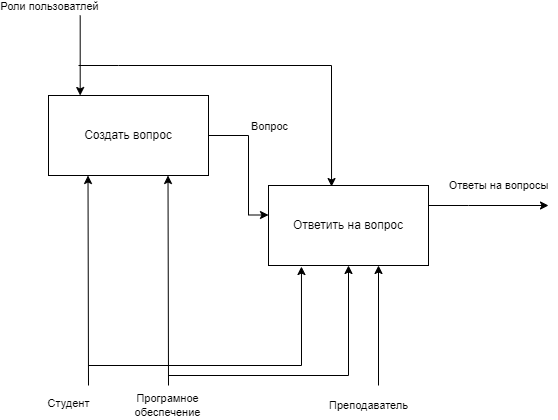

The diagram above was exported from draw.io. Its source (the exported page's mxGraphModel, read from the mxfile embedded in the PNG):
<mxGraphModel dx="1102" dy="857" grid="1" gridSize="10" guides="1" tooltips="1" connect="1" arrows="1" fold="1" page="1" pageScale="1" pageWidth="1100" pageHeight="850" math="0" shadow="0">
  <root>
    <mxCell id="0" />
    <mxCell id="1" parent="0" />
    <mxCell id="ST1EAoMBrcfzbudsEvQb-1" value="Ответить на вопрос" style="rounded=0;whiteSpace=wrap;html=1;" parent="1" vertex="1">
      <mxGeometry x="360" y="360" width="160" height="80" as="geometry" />
    </mxCell>
    <mxCell id="ST1EAoMBrcfzbudsEvQb-3" value="" style="endArrow=classic;html=1;rounded=0;" parent="1" edge="1">
      <mxGeometry width="50" height="50" relative="1" as="geometry">
        <mxPoint x="171.69" y="190" as="sourcePoint" />
        <mxPoint x="171.69" y="270" as="targetPoint" />
        <Array as="points">
          <mxPoint x="170.70999999999998" y="190" />
        </Array>
      </mxGeometry>
    </mxCell>
    <mxCell id="ST1EAoMBrcfzbudsEvQb-4" value="Роли пользоватлей" style="edgeLabel;html=1;align=center;verticalAlign=middle;resizable=0;points=[];" parent="ST1EAoMBrcfzbudsEvQb-3" vertex="1" connectable="0">
      <mxGeometry x="-0.3906" y="1" relative="1" as="geometry">
        <mxPoint x="-32" y="-34" as="offset" />
      </mxGeometry>
    </mxCell>
    <mxCell id="ST1EAoMBrcfzbudsEvQb-8" value="" style="endArrow=classic;html=1;rounded=0;entryX=0;entryY=0.5;entryDx=0;entryDy=0;exitX=1;exitY=0.5;exitDx=0;exitDy=0;edgeStyle=orthogonalEdgeStyle;" parent="1" source="mo6A66UwPAiBvvobN3tK-1" edge="1">
      <mxGeometry width="50" height="50" relative="1" as="geometry">
        <mxPoint x="220" y="389.5" as="sourcePoint" />
        <mxPoint x="360" y="389.5" as="targetPoint" />
        <Array as="points">
          <mxPoint x="340" y="310" />
          <mxPoint x="340" y="390" />
        </Array>
      </mxGeometry>
    </mxCell>
    <mxCell id="ST1EAoMBrcfzbudsEvQb-9" value="Вопрос" style="edgeLabel;html=1;align=center;verticalAlign=middle;resizable=0;points=[];" parent="ST1EAoMBrcfzbudsEvQb-8" vertex="1" connectable="0">
      <mxGeometry x="-0.8286" y="-1" relative="1" as="geometry">
        <mxPoint x="48" y="-11" as="offset" />
      </mxGeometry>
    </mxCell>
    <mxCell id="ST1EAoMBrcfzbudsEvQb-10" value="" style="endArrow=classic;html=1;rounded=0;entryX=0.25;entryY=1;entryDx=0;entryDy=0;" parent="1" edge="1">
      <mxGeometry width="50" height="50" relative="1" as="geometry">
        <mxPoint x="180" y="560" as="sourcePoint" />
        <mxPoint x="179.5" y="350" as="targetPoint" />
      </mxGeometry>
    </mxCell>
    <mxCell id="ST1EAoMBrcfzbudsEvQb-11" value="Студент" style="edgeLabel;html=1;align=center;verticalAlign=middle;resizable=0;points=[];" parent="ST1EAoMBrcfzbudsEvQb-10" vertex="1" connectable="0">
      <mxGeometry x="-0.32" y="1" relative="1" as="geometry">
        <mxPoint x="-19" y="88" as="offset" />
      </mxGeometry>
    </mxCell>
    <mxCell id="ST1EAoMBrcfzbudsEvQb-12" value="Програмное&lt;br&gt;обеспечение" style="endArrow=classic;html=1;rounded=0;entryX=0.75;entryY=1;entryDx=0;entryDy=0;" parent="1" edge="1">
      <mxGeometry x="-1" y="20" width="50" height="50" relative="1" as="geometry">
        <mxPoint x="260" y="560" as="sourcePoint" />
        <mxPoint x="259.5" y="350" as="targetPoint" />
        <mxPoint x="19" y="20" as="offset" />
      </mxGeometry>
    </mxCell>
    <mxCell id="ST1EAoMBrcfzbudsEvQb-13" value="" style="endArrow=classic;html=1;rounded=0;edgeStyle=orthogonalEdgeStyle;" parent="1" target="ST1EAoMBrcfzbudsEvQb-1" edge="1">
      <mxGeometry width="50" height="50" relative="1" as="geometry">
        <mxPoint x="260" y="550" as="sourcePoint" />
        <mxPoint x="750" y="350" as="targetPoint" />
        <Array as="points">
          <mxPoint x="440" y="550" />
        </Array>
      </mxGeometry>
    </mxCell>
    <mxCell id="ST1EAoMBrcfzbudsEvQb-14" value="" style="endArrow=classic;html=1;rounded=0;entryX=0.206;entryY=1.013;entryDx=0;entryDy=0;edgeStyle=orthogonalEdgeStyle;entryPerimeter=0;" parent="1" target="ST1EAoMBrcfzbudsEvQb-1" edge="1">
      <mxGeometry width="50" height="50" relative="1" as="geometry">
        <mxPoint x="180" y="540" as="sourcePoint" />
        <mxPoint x="750" y="350" as="targetPoint" />
        <Array as="points">
          <mxPoint x="393" y="540" />
        </Array>
      </mxGeometry>
    </mxCell>
    <mxCell id="ST1EAoMBrcfzbudsEvQb-17" value="Ответы на вопросы" style="endArrow=classic;html=1;rounded=0;exitX=1;exitY=0.5;exitDx=0;exitDy=0;edgeStyle=orthogonalEdgeStyle;" parent="1" source="ST1EAoMBrcfzbudsEvQb-1" edge="1">
      <mxGeometry x="0.2857" y="20" width="50" height="50" relative="1" as="geometry">
        <mxPoint x="700" y="400" as="sourcePoint" />
        <mxPoint x="640" y="380" as="targetPoint" />
        <Array as="points">
          <mxPoint x="520" y="380" />
          <mxPoint x="560" y="380" />
        </Array>
        <mxPoint as="offset" />
      </mxGeometry>
    </mxCell>
    <mxCell id="mo6A66UwPAiBvvobN3tK-1" value="Создать вопрос" style="rounded=0;whiteSpace=wrap;html=1;" parent="1" vertex="1">
      <mxGeometry x="140" y="270" width="160" height="80" as="geometry" />
    </mxCell>
    <mxCell id="mo6A66UwPAiBvvobN3tK-7" value="" style="endArrow=classic;html=1;rounded=0;edgeStyle=orthogonalEdgeStyle;entryX=0.394;entryY=0.013;entryDx=0;entryDy=0;entryPerimeter=0;" parent="1" target="ST1EAoMBrcfzbudsEvQb-1" edge="1">
      <mxGeometry width="50" height="50" relative="1" as="geometry">
        <mxPoint x="170" y="240" as="sourcePoint" />
        <mxPoint x="420" y="220" as="targetPoint" />
        <Array as="points">
          <mxPoint x="210" y="240" />
          <mxPoint x="423" y="240" />
        </Array>
      </mxGeometry>
    </mxCell>
    <mxCell id="mo6A66UwPAiBvvobN3tK-40" value="Преподаватель" style="endArrow=classic;html=1;rounded=0;entryX=0.75;entryY=1;entryDx=0;entryDy=0;" parent="1" edge="1">
      <mxGeometry x="-1" y="22" width="50" height="50" relative="1" as="geometry">
        <mxPoint x="470" y="560" as="sourcePoint" />
        <mxPoint x="470" y="440" as="targetPoint" />
        <mxPoint x="12" y="20" as="offset" />
      </mxGeometry>
    </mxCell>
  </root>
</mxGraphModel>